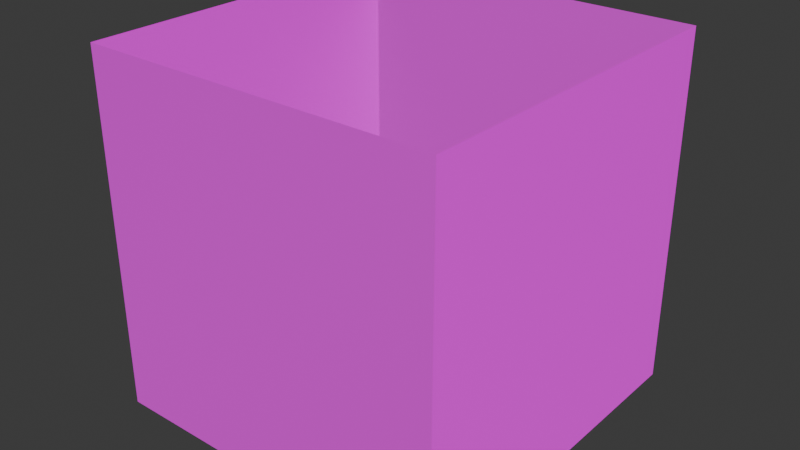 # Source: Wall.blend  (saved by Blender 5.1.30; exported with 4.5.12 LTS)
import bpy
from mathutils import Matrix  # noqa: F401  (used for matrix-valued properties, if any)

bpy.ops.wm.read_factory_settings(use_empty=True)
scene = bpy.context.scene
scene.name = 'Scene'

# ---- images (referenced by path relative to the original .blend; pixels are not part of the script)
import os
ASSET_DIR = os.environ.get("B2B_ASSET_DIR", "")  # directory of the original .blend (textures are referenced by path, not embedded)
HERE = os.path.dirname(os.path.abspath(__file__))  # packed textures are extracted next to this script under _unpacked/

def load_image(name, relpath, width, height, colorspace="sRGB"):
    """Load a texture the original file referenced (path relative to the .blend, or extracted next to this script)."""
    p = next((c for c in (os.path.join(HERE, relpath), os.path.join(ASSET_DIR, relpath)) if relpath and os.path.exists(c)), "")
    if p:
        img = bpy.data.images.load(p, check_existing=True)
        img.name = name
    else:  # same state as the original file: an image datablock whose file is absent (Cycles renders it pink)
        img = bpy.data.images.new(name, width, height)
        img.source = "FILE"
        img.filepath = "//" + (relpath or name)
    img.colorspace_settings.name = colorspace
    return img
img_stone_tile01_p_png = load_image('stone-tile01-p.png', 'Texture/stone-tile01/stone-tile01-p.png', 1024, 1024, 'sRGB')
img_normalmap_png = load_image('NormalMap.png', 'Texture/stone-tile01/NormalMap.png', 1024, 1024, 'sRGB')

# ---- materials (node trees are filled in below, after node groups)
mat_wallmaterial = bpy.data.materials.new('WallMaterial')
mat_wallmaterial.alpha_threshold = 0.0
mat_wallmaterial.use_backface_culling_lightprobe_volume = False
mat_wallmaterial.roughness = 0.5
mat_wallmaterial.line_color = (0.0, 0.0, 0.0, 1.0)

# ---- material node trees
mat_wallmaterial.use_nodes = True; mat_wallmaterial.node_tree.nodes.clear()
_N = mat_wallmaterial.node_tree.nodes; _L = mat_wallmaterial.node_tree.links
n0 = _N.new('ShaderNodeOutputMaterial'); n0.name = 'Material Output'; n0.location = (200, 100)
n1 = _N.new('ShaderNodeBsdfPrincipled'); n1.name = 'Principled BSDF'; n1.location = (-200, 100)
n2 = _N.new('ShaderNodeTexImage'); n2.name = '画像テクスチャ'; n2.location = (-739, 161)
n2.image = img_stone_tile01_p_png
n3 = _N.new('ShaderNodeTexImage'); n3.name = '画像テクスチャ.001'; n3.location = (-632, -191)
n3.image = img_normalmap_png
_L.new(n1.outputs[0], n0.inputs[0])
_L.new(n2.outputs[0], n1.inputs[0])
_L.new(n3.outputs[0], n1.inputs[5])
n0.is_active_output = True

# ---- world
world_world = bpy.data.worlds.new('World'); scene.world = world_world
world_world.use_nodes = True; world_world.node_tree.nodes.clear()
_N = world_world.node_tree.nodes; _L = world_world.node_tree.links
n0 = _N.new('ShaderNodeOutputWorld'); n0.name = 'World Output'; n0.location = (200, 100)
n1 = _N.new('ShaderNodeBackground'); n1.name = 'Background'; n1.location = (-200, 100)
n1.inputs[0].default_value = (0.05088, 0.05088, 0.05088, 1.0)
_L.new(n1.outputs[0], n0.inputs[0])
n0.is_active_output = True
world_world.color = (0.05088, 0.05088, 0.05088)
world_world.sun_shadow_jitter_overblur = 0.0

# ---- meshes
me_x = bpy.data.meshes.new('立方体')
me_x.from_pydata([(-0.7407, -0.7407, -1.01), (-0.7407, -0.7407, 0.4711), (-0.7407, 0.7407, -1.01), (-0.7407, 0.7407, 0.4711), (0.7407, -0.7407, -1.01), (0.7407, -0.7407, 0.4711), (0.7407, 0.7407, -1.01), (0.7407, 0.7407, 0.4711)], [], [(0, 2, 3, 1), (2, 6, 7, 3), (6, 4, 5, 7), (4, 0, 1, 5)])
_uv = me_x.uv_layers.new(name='UVマップ')
_uv.uv.foreach_set('vector', [6.192, -5.164, -5.335, -5.164, -5.335, 6.363, 6.192, 6.363, 6.187, -5.261, -5.34, -5.261, -5.34, 6.266, 6.187, 6.266, 6.278, -5.261, -5.249, -5.261, -5.249, 6.266, 6.278, 6.266, 6.273, -5.357, -5.254, -5.357, -5.254, 6.169, 6.273, 6.169])
me_x.materials.append(mat_wallmaterial)
me_x.update()

# ---- objects
ob_wall = bpy.data.objects.new('Wall', me_x)

# ---- transforms, parenting, visibility, modifiers, constraints
ob_wall.location = (0.0, 0.0, 69.82)
ob_wall.scale = (88.16, 88.16, 88.16)

# ---- collection membership
scene.collection.objects.link(ob_wall)

# ---- scene / render settings (as saved in the file)
scene.frame_start = 1; scene.frame_end = 250; scene.frame_set(1)
scene.render.engine = 'BLENDER_EEVEE_NEXT'
scene.render.bake_bias = 0.0
scene.render.bake_samples = 0
scene.cycles.sampling_pattern = 'TABULATED_SOBOL'
scene.eevee.use_volume_custom_range = False
bpy.context.view_layer.update()

# ---- added for rendering (the .blend has no active camera and no usable light): camera, sun
cam_auto = bpy.data.cameras.new('AutoCamera')
cam_auto.lens = 50.0
cam_auto.sensor_width = 36.0
cam_auto.clip_end = 3673.23
ob_auto_camera = bpy.data.objects.new('AutoCamera', cam_auto)
scene.collection.objects.link(ob_auto_camera)
ob_auto_camera.location = (209.302, -251.162, 213.489)
ob_auto_camera.rotation_euler = (1.09748, -7.21219e-08, 0.694738)
scene.camera = ob_auto_camera
light_auto_sun = bpy.data.lights.new('AutoSun', 'SUN')
light_auto_sun.energy = 3.0
light_auto_sun.angle = 0.0523599
ob_auto_sun = bpy.data.objects.new('AutoSun', light_auto_sun)
scene.collection.objects.link(ob_auto_sun)
ob_auto_sun.rotation_euler = (0.872665, 0.174533, 0.523599)
bpy.context.view_layer.update()

